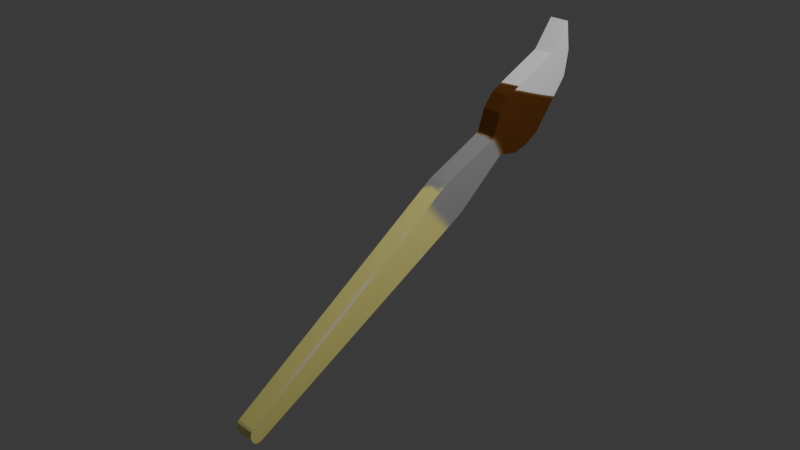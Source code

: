 # Source: paintbrush.blend  (saved by Blender 4.1.23; exported with 4.5.12 LTS)
import bpy
from mathutils import Matrix  # noqa: F401  (used for matrix-valued properties, if any)

bpy.ops.wm.read_factory_settings(use_empty=True)
scene = bpy.context.scene
scene.name = 'Scene'

# ---- collections
col_collection = bpy.data.collections.new('Collection'); scene.collection.children.link(col_collection)

# ---- images (referenced by path relative to the original .blend; pixels are not part of the script)
import os
ASSET_DIR = os.environ.get("B2B_ASSET_DIR", "")  # directory of the original .blend (textures are referenced by path, not embedded)
HERE = os.path.dirname(os.path.abspath(__file__))  # packed textures are extracted next to this script under _unpacked/

def load_image(name, relpath, width, height, colorspace="sRGB"):
    """Load a texture the original file referenced (path relative to the .blend, or extracted next to this script)."""
    p = next((c for c in (os.path.join(HERE, relpath), os.path.join(ASSET_DIR, relpath)) if relpath and os.path.exists(c)), "")
    if p:
        img = bpy.data.images.load(p, check_existing=True)
        img.name = name
    else:  # same state as the original file: an image datablock whose file is absent (Cycles renders it pink)
        img = bpy.data.images.new(name, width, height)
        img.source = "FILE"
        img.filepath = "//" + (relpath or name)
    img.colorspace_settings.name = colorspace
    return img
img_plane_base_color = load_image('Plane Base Color', '_unpacked/Plane_Base_Color.34e4a39a.png', 1024, 1024, 'sRGB')

# ---- materials (node trees are filled in below, after node groups)
mat_material_001 = bpy.data.materials.new('Material.001')
mat_material_001.use_transparent_shadow = False

# ---- material node trees
mat_material_001.use_nodes = True; mat_material_001.node_tree.nodes.clear()
_N = mat_material_001.node_tree.nodes; _L = mat_material_001.node_tree.links
n0 = _N.new('ShaderNodeBsdfPrincipled'); n0.name = 'Principled BSDF'; n0.location = (10, 300)
n1 = _N.new('ShaderNodeOutputMaterial'); n1.name = 'Material Output'; n1.location = (300, 300)
n2 = _N.new('ShaderNodeTexImage'); n2.name = 'Image Texture'; n2.location = (-280, 280)
n2.image = img_plane_base_color
_L.new(n0.outputs[0], n1.inputs[0])
_L.new(n2.outputs[0], n0.inputs[0])
n1.is_active_output = True

# ---- world
world_world = bpy.data.worlds.new('World'); scene.world = world_world
world_world.use_nodes = True; world_world.node_tree.nodes.clear()
_N = world_world.node_tree.nodes; _L = world_world.node_tree.links
n0 = _N.new('ShaderNodeOutputWorld'); n0.name = 'World Output'; n0.location = (300, 300)
n1 = _N.new('ShaderNodeBackground'); n1.name = 'Background'; n1.location = (10, 300)
n1.inputs[0].default_value = (0.05088, 0.05088, 0.05088, 1.0)
_L.new(n1.outputs[0], n0.inputs[0])
n0.is_active_output = True
world_world.color = (0.05088, 0.05088, 0.05088)
world_world.use_sun_shadow = False
world_world.sun_shadow_jitter_overblur = 0.0

# ---- cameras
cam_camera = bpy.data.cameras.new('Camera')
cam_camera.clip_end = 100.0
cam_camera.ortho_scale = 7.314

# ---- lights
light_light = bpy.data.lights.new('Light', 'POINT')
light_light.transmission_factor = 0.0
light_light.energy = 1000.0
light_light.shadow_soft_size = 0.1
light_light.shadow_maximum_resolution = 0.006
light_light.use_absolute_resolution = True

# ---- meshes
me_plane = bpy.data.meshes.new('Plane')
me_plane.from_pydata([(-1.349, 1.999, -1.524e-08), (-0.5138, 1.823, -6.617e-08), (-1.656, 2.234, -2.869e-08), (-1.049, 2.231, -8.956e-08), (-1.137, 1.552, -5.867e-08), (-1.329, 2.279, -6.708e-08), (-0.4098, 1.639, 0.004355), (-1.035, 1.353, -0.004355), (-0.3679, 1.482, 0.003714), (-0.8837, 1.222, -0.003714), (-0.4057, 1.244, 0.002122), (-0.6339, 1.137, -0.002123), (-1.658, 2.233, 0.2275), (-1.351, 1.998, 0.2275), (-1.139, 1.55, 0.2275), (-0.5158, 1.822, 0.2275), (-1.051, 2.23, 0.2275), (-1.332, 2.278, 0.2275), (-1.037, 1.352, 0.2231), (-0.4118, 1.638, 0.2318), (-0.8858, 1.221, 0.2238), (-0.3699, 1.48, 0.2312), (-0.6359, 1.136, 0.2254), (-0.4077, 1.242, 0.2296), (1.594, -2.018, 0.003645), (1.564, -2.114, 0.0005653), (1.603, -2.045, 0.003411), (1.6, -2.072, 0.002743), (1.587, -2.097, 0.001744), (1.54, -2.126, -0.0005652), (1.433, -2.098, -0.003645), (1.512, -2.133, -0.001744), (1.482, -2.131, -0.002743), (1.454, -2.118, -0.003411), (1.431, -2.099, 0.2238), (1.538, -2.127, 0.2269), (1.452, -2.12, 0.2241), (1.48, -2.132, 0.2247), (1.51, -2.135, 0.2257), (1.562, -2.115, 0.228), (1.592, -2.019, 0.2311), (1.585, -2.098, 0.2292), (1.598, -2.073, 0.2302), (1.601, -2.046, 0.2309), (0.05541, 0.69, 0.003578), (0.09284, 0.6358, 0.003645), (0.04767, 0.6485, 0.003106), (0.06475, 0.6781, 0.003604), (0.07514, 0.6636, 0.003626), (0.085, 0.6488, 0.00364), (-0.2956, 0.4202, -0.003645), (-0.3282, 0.4774, -0.003579), (-0.2854, 0.4635, -0.003106), (-0.3038, 0.4329, -0.00364), (-0.3129, 0.4482, -0.003626), (-0.3215, 0.4639, -0.003604), (-0.3302, 0.4762, 0.2239), (-0.2976, 0.4189, 0.2238), (-0.2874, 0.4622, 0.2244), (-0.3235, 0.4626, 0.2239), (-0.3149, 0.447, 0.2239), (-0.3058, 0.4316, 0.2238), (0.09082, 0.6345, 0.2311), (0.05339, 0.6887, 0.2311), (0.04565, 0.6473, 0.2306), (0.08298, 0.6475, 0.2311), (0.07312, 0.6623, 0.2311), (0.06273, 0.6768, 0.2311)], [], [(4, 5, 3, 1), (0, 2, 5, 4), (1, 6, 7, 4), (6, 8, 9, 7), (8, 10, 11, 9), (44, 10, 23, 63), (11, 51, 56, 22), (14, 15, 16, 17), (13, 14, 17, 12), (15, 14, 18, 19), (19, 18, 20, 21), (21, 20, 22, 23), (10, 8, 21, 23), (2, 0, 13, 12), (9, 11, 22, 20), (6, 1, 15, 19), (4, 7, 18, 14), (1, 3, 16, 15), (24, 45, 62, 40), (5, 2, 12, 17), (50, 30, 34, 57), (8, 6, 19, 21), (0, 4, 14, 13), (10, 44, 46, 52, 51, 11), (7, 9, 20, 18), (3, 5, 17, 16), (62, 64, 58, 57, 34, 36, 37, 38, 35, 39, 41, 42, 43, 40), (23, 22, 56, 58, 64, 63), (24, 40, 43, 26), (26, 43, 42, 27), (27, 42, 41, 28), (28, 41, 39, 25), (34, 30, 33, 36), (36, 33, 32, 37), (37, 32, 31, 38), (38, 31, 29, 35), (29, 25, 39, 35), (44, 47, 46), (47, 48, 46), (48, 49, 46), (49, 45, 46), (50, 53, 52), (53, 54, 52), (54, 55, 52), (55, 51, 52), (56, 59, 58), (59, 60, 58), (60, 61, 58), (61, 57, 58), (62, 65, 64), (65, 66, 64), (66, 67, 64), (67, 63, 64), (62, 45, 49, 65), (65, 49, 48, 66), (66, 48, 47, 67), (67, 47, 44, 63), (50, 57, 61, 53), (53, 61, 60, 54), (54, 60, 59, 55), (55, 59, 56, 51), (46, 45, 24, 26, 27, 28, 25, 29, 31, 32, 33, 30, 50, 52)])
_uv = me_plane.uv_layers.new(name='UVMap')
_uv.uv.foreach_set('vector', [0.2818, 0.8335, 0.2345, 0.9608, 0.1981, 0.9245, 0.1617, 0.8087, 0.2665, 0.9215, 0.2875, 0.988, 0.2345, 0.9608, 0.2818, 0.8335, 0.1617, 0.8087, 0.1655, 0.7707, 0.2875, 0.7936, 0.2818, 0.8335, 0.1655, 0.7707, 0.1757, 0.7431, 0.2787, 0.7585, 0.2875, 0.7936, 0.1757, 0.7431, 0.206, 0.712, 0.2507, 0.72, 0.2787, 0.7585, 0.3776, 0.3465, 0.3777, 0.2217, 0.4187, 0.2217, 0.4186, 0.3465, 0.353, 0.2795, 0.353, 0.4089, 0.3119, 0.4088, 0.312, 0.2795, 0.01757, 0.8335, 0.1378, 0.8087, 0.1013, 0.9245, 0.06487, 0.9608, 0.03295, 0.9215, 0.01757, 0.8335, 0.06487, 0.9608, 0.01195, 0.988, 0.1378, 0.8087, 0.01757, 0.8335, 0.01195, 0.7936, 0.1339, 0.7707, 0.1339, 0.7707, 0.01195, 0.7936, 0.02072, 0.7585, 0.1238, 0.7431, 0.1238, 0.7431, 0.02072, 0.7585, 0.04868, 0.72, 0.09345, 0.712, 0.3777, 0.2217, 0.3777, 0.185, 0.4188, 0.1851, 0.4187, 0.2217, 0.3524, 0.012, 0.3526, 0.07826, 0.3116, 0.07821, 0.3114, 0.01195, 0.3531, 0.2413, 0.353, 0.2795, 0.312, 0.2795, 0.312, 0.2413, 0.3778, 0.156, 0.377, 0.118, 0.4181, 0.118, 0.4188, 0.156, 0.3524, 0.1665, 0.3531, 0.2065, 0.3121, 0.2064, 0.3114, 0.1664, 0.377, 0.118, 0.3776, 0.01195, 0.4186, 0.012, 0.4181, 0.118, 0.3771, 0.9053, 0.3776, 0.3581, 0.4186, 0.3582, 0.4182, 0.9053, 0.4427, 0.07116, 0.4428, 0.01231, 0.4838, 0.01195, 0.4838, 0.07079, 0.353, 0.4207, 0.3525, 0.9719, 0.3115, 0.9718, 0.3119, 0.4207, 0.3777, 0.185, 0.3778, 0.156, 0.4188, 0.156, 0.4188, 0.1851, 0.3526, 0.07826, 0.3524, 0.1665, 0.3114, 0.1664, 0.3116, 0.07821, 0.206, 0.712, 0.1955, 0.5824, 0.201, 0.5771, 0.2694, 0.5844, 0.2742, 0.5909, 0.2507, 0.72, 0.3531, 0.2065, 0.3531, 0.2413, 0.312, 0.2413, 0.3121, 0.2064, 0.4428, 0.1219, 0.4427, 0.07116, 0.4838, 0.07079, 0.4838, 0.1216, 0.1038, 0.5705, 0.09843, 0.5771, 0.03005, 0.5844, 0.02405, 0.5791, 0.01721, 0.02797, 0.01814, 0.02276, 0.02092, 0.01803, 0.02512, 0.0145, 0.0301, 0.0127, 0.03489, 0.01195, 0.03999, 0.01217, 0.04451, 0.01435, 0.04776, 0.01817, 0.04926, 0.02305, 0.09345, 0.712, 0.04868, 0.72, 0.02519, 0.5909, 0.03005, 0.5844, 0.09843, 0.5771, 0.1039, 0.5824, 0.3771, 0.9053, 0.4182, 0.9053, 0.4182, 0.9104, 0.3771, 0.9104, 0.3771, 0.9104, 0.4182, 0.9104, 0.4181, 0.9148, 0.377, 0.9148, 0.4427, 0.1869, 0.4427, 0.1458, 0.4464, 0.146, 0.4464, 0.187, 0.4464, 0.187, 0.4464, 0.146, 0.4513, 0.1461, 0.4513, 0.1872, 0.3115, 0.9718, 0.3525, 0.9719, 0.3525, 0.9771, 0.3114, 0.977, 0.3114, 0.977, 0.3525, 0.9771, 0.3524, 0.9818, 0.3114, 0.9817, 0.4664, 0.1466, 0.4664, 0.1876, 0.4613, 0.1875, 0.4613, 0.1464, 0.4613, 0.1464, 0.4613, 0.1875, 0.4561, 0.1873, 0.4561, 0.1463, 0.4561, 0.1873, 0.4513, 0.1872, 0.4513, 0.1461, 0.4561, 0.1463, 0.1955, 0.5824, 0.1954, 0.5796, 0.201, 0.5771, 0.1954, 0.5796, 0.1954, 0.5764, 0.201, 0.5771, 0.1954, 0.5764, 0.1954, 0.5732, 0.201, 0.5771, 0.1954, 0.5732, 0.1956, 0.5705, 0.201, 0.5771, 0.2754, 0.5791, 0.2752, 0.5818, 0.2694, 0.5844, 0.2752, 0.5818, 0.275, 0.585, 0.2694, 0.5844, 0.275, 0.585, 0.2746, 0.5882, 0.2694, 0.5844, 0.2746, 0.5882, 0.2742, 0.5909, 0.2694, 0.5844, 0.02519, 0.5909, 0.02477, 0.5882, 0.03005, 0.5844, 0.02477, 0.5882, 0.02441, 0.585, 0.03005, 0.5844, 0.02441, 0.585, 0.02416, 0.5818, 0.03005, 0.5844, 0.02416, 0.5818, 0.02405, 0.5791, 0.03005, 0.5844, 0.1038, 0.5705, 0.104, 0.5732, 0.09843, 0.5771, 0.104, 0.5732, 0.104, 0.5764, 0.09843, 0.5771, 0.104, 0.5764, 0.104, 0.5796, 0.09843, 0.5771, 0.104, 0.5796, 0.1039, 0.5824, 0.09843, 0.5771, 0.4186, 0.3582, 0.3776, 0.3581, 0.3776, 0.3554, 0.4186, 0.3555, 0.4186, 0.3555, 0.3776, 0.3554, 0.3776, 0.3523, 0.4186, 0.3523, 0.4186, 0.3523, 0.3776, 0.3523, 0.3776, 0.3491, 0.4186, 0.3492, 0.4186, 0.3492, 0.3776, 0.3491, 0.3776, 0.3465, 0.4186, 0.3465, 0.353, 0.4207, 0.3119, 0.4207, 0.3119, 0.418, 0.353, 0.418, 0.353, 0.418, 0.3119, 0.418, 0.3119, 0.4148, 0.353, 0.4148, 0.353, 0.4148, 0.3119, 0.4148, 0.3119, 0.4115, 0.353, 0.4116, 0.353, 0.4116, 0.3119, 0.4115, 0.3119, 0.4088, 0.353, 0.4089, 0.201, 0.5771, 0.1956, 0.5705, 0.2501, 0.02305, 0.2516, 0.01817, 0.2549, 0.01435, 0.2594, 0.01217, 0.2645, 0.01195, 0.2693, 0.0127, 0.2743, 0.0145, 0.2785, 0.01803, 0.2813, 0.02276, 0.2822, 0.02797, 0.2754, 0.5791, 0.2694, 0.5844])
me_plane.materials.append(mat_material_001)
me_plane.update()

# ---- objects
ob_light = bpy.data.objects.new('Light', light_light)
ob_camera = bpy.data.objects.new('Camera', cam_camera)
ob_plane = bpy.data.objects.new('Plane', me_plane)

# ---- transforms, parenting, visibility, modifiers, constraints
ob_light.location = (4.076, 1.005, 5.904)
ob_light.rotation_euler = (0.6503, 0.05522, 1.866)
ob_light.lock_rotations_4d = False
ob_light.empty_display_type = 'ARROWS'
ob_light.color = (0.0, 0.0, 0.0, 0.0)
ob_light.lineart.crease_threshold = 0.0
ob_camera.location = (7.359, -6.926, 4.958)
ob_camera.rotation_euler = (1.109, 0.0, 0.8149)
ob_camera.lock_rotations_4d = False
ob_camera.empty_display_type = 'ARROWS'
ob_camera.color = (0.0, 0.0, 0.0, 0.0)
ob_camera.display_type = 'WIRE'
ob_camera.lineart.crease_threshold = 0.0
ob_plane.location = (0.0, 0.0, 0.0)
ob_plane.rotation_euler = (0.0, 1.571, 0.0)

# ---- collection membership
col_collection.objects.link(ob_light)
col_collection.objects.link(ob_camera)
col_collection.objects.link(ob_plane)

# ---- scene / render settings (as saved in the file)
scene.camera = ob_camera
scene.frame_start = 1; scene.frame_end = 250; scene.frame_set(0)
scene.render.engine = 'BLENDER_EEVEE_NEXT'
scene.cycles.sampling_pattern = 'TABULATED_SOBOL'
scene.eevee.ray_tracing_options.trace_max_roughness = 0.0
bpy.context.view_layer.update()

